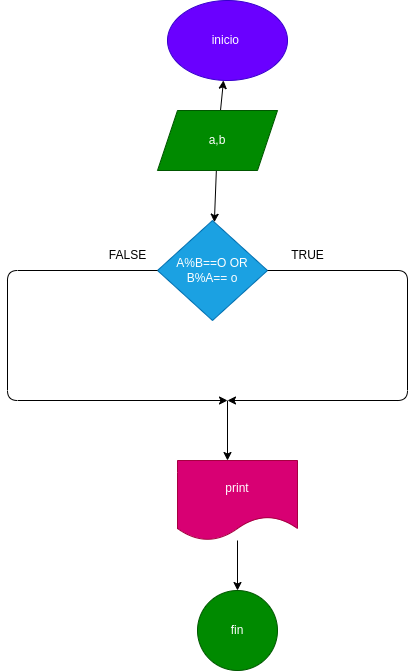

The diagram above was exported from draw.io. Its source (the exported page's mxGraphModel, read from the mxfile embedded in the PNG):
<mxGraphModel dx="935" dy="537" grid="1" gridSize="10" guides="1" tooltips="1" connect="1" arrows="1" fold="1" page="1" pageScale="1" pageWidth="827" pageHeight="1169" math="0" shadow="0">
  <root>
    <mxCell id="0" />
    <mxCell id="1" parent="0" />
    <mxCell id="2" value="inicio&amp;nbsp;" style="ellipse;whiteSpace=wrap;html=1;fillColor=#6a00ff;fontColor=#ffffff;strokeColor=#3700CC;" vertex="1" parent="1">
      <mxGeometry x="180" y="30" width="120" height="80" as="geometry" />
    </mxCell>
    <mxCell id="3" value="" style="edgeStyle=none;html=1;" edge="1" parent="1" source="5" target="2">
      <mxGeometry relative="1" as="geometry" />
    </mxCell>
    <mxCell id="4" value="" style="edgeStyle=none;html=1;" edge="1" parent="1" source="5" target="6">
      <mxGeometry relative="1" as="geometry" />
    </mxCell>
    <mxCell id="5" value="a,b" style="shape=parallelogram;perimeter=parallelogramPerimeter;whiteSpace=wrap;html=1;fixedSize=1;fillColor=#008a00;fontColor=#ffffff;strokeColor=#005700;" vertex="1" parent="1">
      <mxGeometry x="170" y="140" width="120" height="60" as="geometry" />
    </mxCell>
    <mxCell id="6" value="A%B==O OR&lt;br&gt;B%A== o" style="rhombus;whiteSpace=wrap;html=1;fillColor=#1ba1e2;fontColor=#ffffff;strokeColor=#006EAF;" vertex="1" parent="1">
      <mxGeometry x="170" y="250" width="110" height="100" as="geometry" />
    </mxCell>
    <mxCell id="7" value="" style="endArrow=classic;html=1;" edge="1" parent="1">
      <mxGeometry width="50" height="50" relative="1" as="geometry">
        <mxPoint x="280" y="300" as="sourcePoint" />
        <mxPoint x="240" y="430" as="targetPoint" />
        <Array as="points">
          <mxPoint x="420" y="300" />
          <mxPoint x="420" y="430" />
        </Array>
      </mxGeometry>
    </mxCell>
    <mxCell id="8" value="" style="endArrow=classic;html=1;" edge="1" parent="1">
      <mxGeometry width="50" height="50" relative="1" as="geometry">
        <mxPoint x="170" y="300" as="sourcePoint" />
        <mxPoint x="240" y="430" as="targetPoint" />
        <Array as="points">
          <mxPoint x="20" y="300" />
          <mxPoint x="20" y="430" />
        </Array>
      </mxGeometry>
    </mxCell>
    <mxCell id="9" value="" style="endArrow=classic;html=1;" edge="1" parent="1">
      <mxGeometry width="50" height="50" relative="1" as="geometry">
        <mxPoint x="240" y="430" as="sourcePoint" />
        <mxPoint x="240" y="490" as="targetPoint" />
      </mxGeometry>
    </mxCell>
    <mxCell id="10" value="TRUE" style="text;html=1;align=center;verticalAlign=middle;resizable=0;points=[];autosize=1;strokeColor=none;fillColor=none;" vertex="1" parent="1">
      <mxGeometry x="290" y="270" width="60" height="30" as="geometry" />
    </mxCell>
    <mxCell id="11" value="FALSE" style="text;html=1;align=center;verticalAlign=middle;resizable=0;points=[];autosize=1;strokeColor=none;fillColor=none;" vertex="1" parent="1">
      <mxGeometry x="110" y="270" width="60" height="30" as="geometry" />
    </mxCell>
    <mxCell id="12" value="" style="edgeStyle=none;html=1;" edge="1" parent="1" source="13" target="14">
      <mxGeometry relative="1" as="geometry" />
    </mxCell>
    <mxCell id="13" value="print" style="shape=document;whiteSpace=wrap;html=1;boundedLbl=1;fillColor=#d80073;fontColor=#ffffff;strokeColor=#A50040;" vertex="1" parent="1">
      <mxGeometry x="190" y="490" width="120" height="80" as="geometry" />
    </mxCell>
    <mxCell id="14" value="fin" style="ellipse;whiteSpace=wrap;html=1;fillColor=#008a00;fontColor=#ffffff;strokeColor=#005700;" vertex="1" parent="1">
      <mxGeometry x="210" y="620" width="80" height="80" as="geometry" />
    </mxCell>
  </root>
</mxGraphModel>